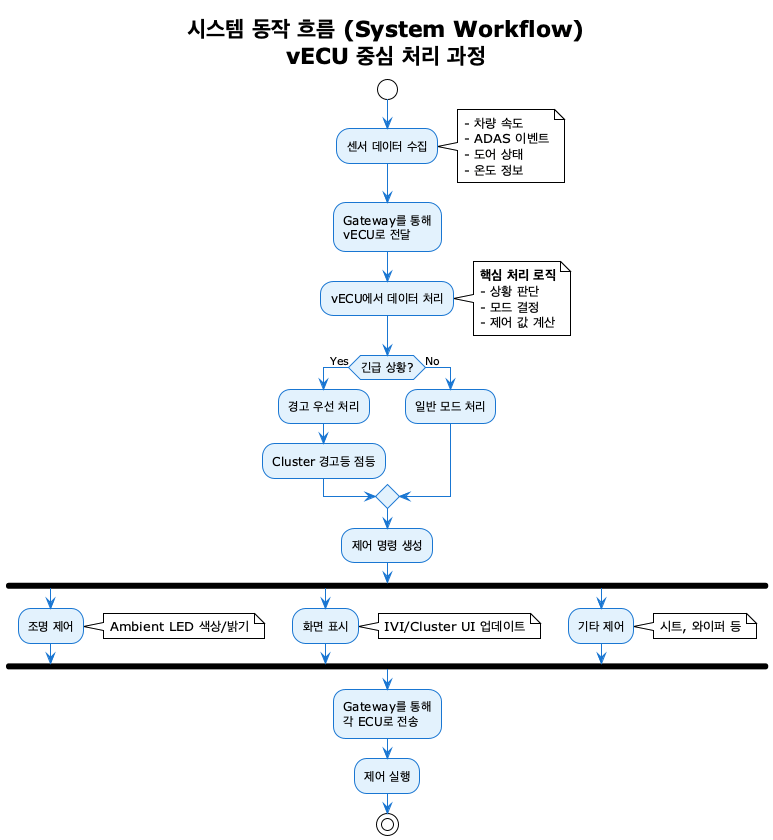

The diagram above was rendered by PlantUML. Its source (embedded in the PNG):
@startuml System_Workflow_Simple
!theme plain

skinparam activity {
  BackgroundColor #E3F2FD
  BorderColor #1976D2
  FontSize 12
  ArrowColor #1976D2
}

title 시스템 동작 흐름 (System Workflow)\nvECU 중심 처리 과정

start

:센서 데이터 수집;
note right
  - 차량 속도
  - ADAS 이벤트
  - 도어 상태
  - 온도 정보
end note

:Gateway를 통해\nvECU로 전달;

:vECU에서 데이터 처리;
note right
  **핵심 처리 로직**
  - 상황 판단
  - 모드 결정
  - 제어 값 계산
end note

if (긴급 상황?) then (Yes)
  :경고 우선 처리;
  :Cluster 경고등 점등;
else (No)
  :일반 모드 처리;
endif

:제어 명령 생성;

fork
  :조명 제어;
  note right: Ambient LED 색상/밝기
fork again
  :화면 표시;
  note right: IVI/Cluster UI 업데이트
fork again
  :기타 제어;
  note right: 시트, 와이퍼 등
end fork

:Gateway를 통해\n각 ECU로 전송;

:제어 실행;

stop

@enduml